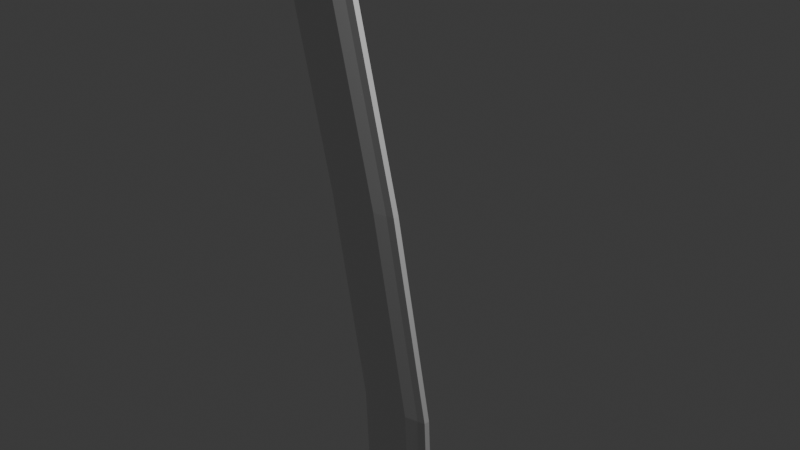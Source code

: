 # Source: sword4_incomplete.blend  (saved by Blender 4.4.32; exported with 4.5.12 LTS)
import bpy
from mathutils import Matrix  # noqa: F401  (used for matrix-valued properties, if any)

bpy.ops.wm.read_factory_settings(use_empty=True)
scene = bpy.context.scene
scene.name = 'Scene'

# ---- collections
col_collection = bpy.data.collections.new('Collection'); scene.collection.children.link(col_collection)

# ---- materials (node trees are filled in below, after node groups)
mat_material = bpy.data.materials.new('Material')
mat_material.alpha_threshold = 0.0
mat_material.roughness = 0.5
mat_material.line_color = (0.0, 0.0, 0.0, 1.0)

# ---- material node trees
mat_material.use_nodes = True; mat_material.node_tree.nodes.clear()
_N = mat_material.node_tree.nodes; _L = mat_material.node_tree.links
n0 = _N.new('ShaderNodeOutputMaterial'); n0.name = 'Material Output'; n0.location = (300, 300)
n1 = _N.new('ShaderNodeBsdfPrincipled'); n1.name = 'Principled BSDF'; n1.location = (10, 300)
n1.inputs[3].default_value = 1.45
_L.new(n1.outputs[0], n0.inputs[0])
n0.is_active_output = True

# ---- world
world_world = bpy.data.worlds.new('World'); scene.world = world_world
world_world.use_nodes = True; world_world.node_tree.nodes.clear()
_N = world_world.node_tree.nodes; _L = world_world.node_tree.links
n0 = _N.new('ShaderNodeOutputWorld'); n0.name = 'World Output'; n0.location = (300, 300)
n1 = _N.new('ShaderNodeBackground'); n1.name = 'Background'; n1.location = (10, 300)
n1.inputs[0].default_value = (0.05088, 0.05088, 0.05088, 1.0)
_L.new(n1.outputs[0], n0.inputs[0])
n0.is_active_output = True
world_world.color = (0.05088, 0.05088, 0.05088)
world_world.sun_shadow_jitter_overblur = 0.0

# ---- cameras
cam_camera = bpy.data.cameras.new('Camera')
cam_camera.clip_end = 100.0
cam_camera.ortho_scale = 7.314

# ---- lights
light_light = bpy.data.lights.new('Light', 'POINT')
light_light.energy = 1000.0
light_light.shadow_soft_size = 0.1

# ---- meshes
me_cube = bpy.data.meshes.new('Cube')
me_cube.from_pydata([(-4.21, 0.3339, 2.732), (1.579, 0.3339, -2.411), (-4.21, -0.3339, 2.732), (1.579, -0.3339, -2.411), (-7.531, 1.0, 3.058), (-1.0, 1.0, -3.058), (-7.531, -1.0, 3.058), (-1.0, -1.0, -3.058), (-0.4177, 0.55, 0.0), (-2.884, -1.0, 0.0), (-0.4177, -0.55, 0.0), (-2.884, 1.0, 0.0), (1.087, 0.55, -1.529), (1.087, -0.55, -1.529), (-1.379, 1.0, -1.529), (-1.379, -1.0, -1.529), (-4.798, -1.0, 1.529), (-2.332, 0.55, 1.529), (-2.332, -0.55, 1.529), (-4.798, 1.0, 1.529), (-0.5851, 0.55, 0.1337), (-0.5851, -0.55, 0.1337), (-3.051, 1.0, 0.1337), (-3.051, -1.0, 0.1337), (-4.596, -1.0, 1.367), (-2.13, 0.55, 1.367), (-2.13, -0.55, 1.367), (-4.596, 1.0, 1.367), (0.6208, 1.0, -1.529), (1.0, 1.0, -3.058), (0.6208, -1.0, -1.529), (1.0, -1.0, -3.058), (-5.531, 1.0, 3.058), (-5.531, -1.0, 3.058), (-1.051, 1.0, 0.1337), (-0.884, 1.0, 0.0), (-1.051, -1.0, 0.1337), (-0.884, -1.0, 0.0), (-2.798, 1.0, 1.529), (-2.798, -1.0, 1.529), (-2.596, 1.0, 1.367), (-2.596, -1.0, 1.367), (1.36, 0.3339, -1.529), (1.358, 0.55, -2.621), (1.36, -0.3339, -1.529), (1.358, -0.55, -2.621), (-4.672, 0.55, 2.838), (-4.672, -0.55, 2.838), (-0.3118, 0.3339, 0.1337), (-0.1444, 0.3339, 0.0), (-0.3118, -0.3339, 0.1337), (-0.1444, -0.3339, 0.0), (-2.059, 0.3339, 1.529), (-2.059, -0.3339, 1.529), (-1.856, 0.3339, 1.367), (-1.856, -0.3339, 1.367)], [], [(32, 4, 6, 33), (39, 33, 6, 16), (16, 6, 4, 19), (5, 29, 31, 7), (52, 0, 2, 53), (19, 4, 32, 38), (14, 11, 35, 28), (42, 49, 51, 44), (15, 9, 11, 14), (30, 37, 9, 15), (31, 30, 15, 7), (7, 15, 14, 5), (1, 42, 44, 3), (5, 14, 28, 29), (27, 19, 38, 40), (54, 52, 53, 55), (24, 16, 19, 27), (41, 39, 16, 24), (37, 36, 23, 9), (9, 23, 22, 11), (49, 48, 50, 51), (11, 22, 34, 35), (36, 41, 24, 23), (23, 24, 27, 22), (48, 54, 55, 50), (22, 27, 40, 34), (12, 43, 29, 28), (45, 13, 30, 31), (47, 46, 32, 33), (43, 45, 31, 29), (20, 8, 35, 34), (10, 21, 36, 37), (8, 12, 28, 35), (13, 10, 37, 30), (46, 17, 38, 32), (18, 47, 33, 39), (25, 20, 34, 40), (21, 26, 41, 36), (17, 25, 40, 38), (26, 18, 39, 41), (42, 1, 43, 12), (3, 44, 13, 45), (2, 0, 46, 47), (1, 3, 45, 43), (48, 49, 8, 20), (51, 50, 21, 10), (49, 42, 12, 8), (44, 51, 10, 13), (0, 52, 17, 46), (53, 2, 47, 18), (54, 48, 20, 25), (50, 55, 26, 21), (52, 54, 25, 17), (55, 53, 18, 26)])
_uv = me_cube.uv_layers.new(name='UVMap')
_uv.uv.foreach_set('vector', [0.625, 0.5, 0.875, 0.5, 0.875, 0.75, 0.625, 0.75, 0.5625, 0.75, 0.625, 0.75, 0.625, 1.0, 0.5625, 1.0, 0.5625, 0.0, 0.625, 0.0, 0.625, 0.25, 0.5625, 0.25, 0.125, 0.5, 0.375, 0.5, 0.375, 0.75, 0.125, 0.75, 0.5625, 0.5833, 0.6117, 0.5833, 0.6117, 0.6667, 0.5625, 0.6667, 0.5625, 0.25, 0.625, 0.25, 0.625, 0.5, 0.5625, 0.5, 0.4375, 0.25, 0.5, 0.25, 0.5, 0.5, 0.4375, 0.5, 0.4375, 0.5833, 0.5, 0.5833, 0.5, 0.6667, 0.4375, 0.6667, 0.4375, 0.0, 0.5, 0.0, 0.5, 0.25, 0.4375, 0.25, 0.4375, 0.75, 0.5, 0.75, 0.5, 1.0, 0.4375, 1.0, 0.375, 0.75, 0.4375, 0.75, 0.4375, 1.0, 0.375, 1.0, 0.375, 0.0, 0.4375, 0.0, 0.4375, 0.25, 0.375, 0.25, 0.4014, 0.5833, 0.4375, 0.5833, 0.4375, 0.6667, 0.4014, 0.6667, 0.375, 0.25, 0.4375, 0.25, 0.4375, 0.5, 0.375, 0.5, 0.5559, 0.25, 0.5625, 0.25, 0.5625, 0.5, 0.5559, 0.5, 0.5559, 0.5833, 0.5625, 0.5833, 0.5625, 0.6667, 0.5559, 0.6667, 0.5559, 0.0, 0.5625, 0.0, 0.5625, 0.25, 0.5559, 0.25, 0.5559, 0.75, 0.5625, 0.75, 0.5625, 1.0, 0.5559, 1.0, 0.5, 0.75, 0.5055, 0.75, 0.5055, 1.0, 0.5, 1.0, 0.5, 0.0, 0.5055, 0.0, 0.5055, 0.25, 0.5, 0.25, 0.5, 0.5833, 0.5055, 0.5833, 0.5055, 0.6667, 0.5, 0.6667, 0.5, 0.25, 0.5055, 0.25, 0.5055, 0.5, 0.5, 0.5, 0.5055, 0.75, 0.5559, 0.75, 0.5559, 1.0, 0.5055, 1.0, 0.5055, 0.0, 0.5559, 0.0, 0.5559, 0.25, 0.5055, 0.25, 0.5055, 0.5833, 0.5559, 0.5833, 0.5559, 0.6667, 0.5055, 0.6667, 0.5055, 0.25, 0.5559, 0.25, 0.5559, 0.5, 0.5055, 0.5, 0.4375, 0.5562, 0.3929, 0.5562, 0.375, 0.5, 0.4375, 0.5, 0.3929, 0.6938, 0.4375, 0.6938, 0.4375, 0.75, 0.375, 0.75, 0.616, 0.6938, 0.616, 0.5562, 0.625, 0.5, 0.625, 0.75, 0.3929, 0.5562, 0.3929, 0.6938, 0.375, 0.75, 0.375, 0.5, 0.5055, 0.5562, 0.5, 0.5562, 0.5, 0.5, 0.5055, 0.5, 0.5, 0.6938, 0.5055, 0.6938, 0.5055, 0.75, 0.5, 0.75, 0.5, 0.5562, 0.4375, 0.5562, 0.4375, 0.5, 0.5, 0.5, 0.4375, 0.6938, 0.5, 0.6938, 0.5, 0.75, 0.4375, 0.75, 0.616, 0.5562, 0.5625, 0.5562, 0.5625, 0.5, 0.625, 0.5, 0.5625, 0.6938, 0.616, 0.6938, 0.625, 0.75, 0.5625, 0.75, 0.5559, 0.5562, 0.5055, 0.5562, 0.5055, 0.5, 0.5559, 0.5, 0.5055, 0.6938, 0.5559, 0.6938, 0.5559, 0.75, 0.5055, 0.75, 0.5625, 0.5562, 0.5559, 0.5562, 0.5559, 0.5, 0.5625, 0.5, 0.5559, 0.6938, 0.5625, 0.6938, 0.5625, 0.75, 0.5559, 0.75, 0.4375, 0.5833, 0.4014, 0.5833, 0.3929, 0.5562, 0.4375, 0.5562, 0.4014, 0.6667, 0.4375, 0.6667, 0.4375, 0.6938, 0.3929, 0.6938, 0.6117, 0.6667, 0.6117, 0.5833, 0.616, 0.5562, 0.616, 0.6938, 0.4014, 0.5833, 0.4014, 0.6667, 0.3929, 0.6938, 0.3929, 0.5562, 0.5055, 0.5833, 0.5, 0.5833, 0.5, 0.5562, 0.5055, 0.5562, 0.5, 0.6667, 0.5055, 0.6667, 0.5055, 0.6938, 0.5, 0.6938, 0.5, 0.5833, 0.4375, 0.5833, 0.4375, 0.5562, 0.5, 0.5562, 0.4375, 0.6667, 0.5, 0.6667, 0.5, 0.6938, 0.4375, 0.6938, 0.6117, 0.5833, 0.5625, 0.5833, 0.5625, 0.5562, 0.616, 0.5562, 0.5625, 0.6667, 0.6117, 0.6667, 0.616, 0.6938, 0.5625, 0.6938, 0.5559, 0.5833, 0.5055, 0.5833, 0.5055, 0.5562, 0.5559, 0.5562, 0.5055, 0.6667, 0.5559, 0.6667, 0.5559, 0.6938, 0.5055, 0.6938, 0.5625, 0.5833, 0.5559, 0.5833, 0.5559, 0.5562, 0.5625, 0.5562, 0.5559, 0.6667, 0.5625, 0.6667, 0.5625, 0.6938, 0.5559, 0.6938])
me_cube.materials.append(mat_material)
me_cube.use_mirror_vertex_groups = False
me_cube.update()

# ---- objects
ob_cube = bpy.data.objects.new('Cube', me_cube)
ob_light = bpy.data.objects.new('Light', light_light)
ob_camera = bpy.data.objects.new('Camera', cam_camera)

# ---- transforms, parenting, visibility, modifiers, constraints
ob_cube.location = (0.0, 0.0, 0.0)
ob_cube.scale = (0.3192, 0.1, 1.505)
ob_cube.lock_rotations_4d = False
ob_cube.empty_display_type = 'ARROWS'
ob_cube.lineart.crease_threshold = 0.0
ob_light.location = (4.076, 1.005, 5.904)
ob_light.rotation_euler = (0.6503, 0.05522, 1.866)
ob_light.lock_rotations_4d = False
ob_light.empty_display_type = 'ARROWS'
ob_light.color = (0.0, 0.0, 0.0, 0.0)
ob_light.lineart.crease_threshold = 0.0
ob_camera.location = (7.359, -6.926, 4.958)
ob_camera.rotation_euler = (1.109, 0.0, 0.8149)
ob_camera.lock_rotations_4d = False
ob_camera.empty_display_type = 'ARROWS'
ob_camera.color = (0.0, 0.0, 0.0, 0.0)
ob_camera.display_type = 'WIRE'
ob_camera.lineart.crease_threshold = 0.0

# ---- collection membership
col_collection.objects.link(ob_cube)
col_collection.objects.link(ob_light)
col_collection.objects.link(ob_camera)

# ---- scene / render settings (as saved in the file)
scene.camera = ob_camera
scene.frame_start = 1; scene.frame_end = 250; scene.frame_set(1)
scene.render.engine = 'BLENDER_EEVEE_NEXT'
bpy.context.view_layer.update()
